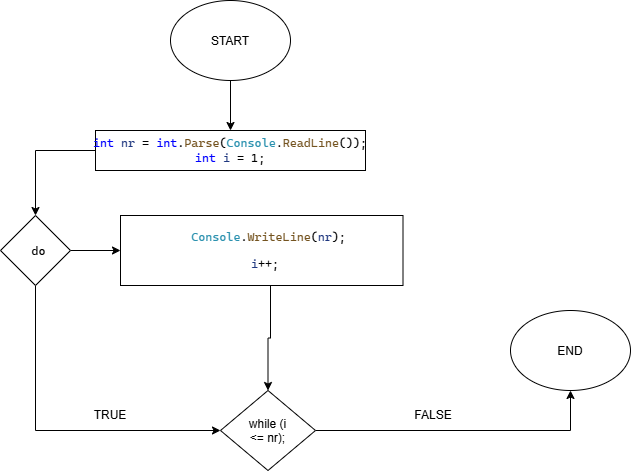

The diagram above was exported from draw.io. Its source (the exported page's mxGraphModel, read from the mxfile embedded in the PNG):
<mxGraphModel dx="930" dy="1336" grid="1" gridSize="10" guides="1" tooltips="1" connect="1" arrows="1" fold="1" page="1" pageScale="1" pageWidth="850" pageHeight="1100" math="0" shadow="0">
  <root>
    <mxCell id="0" />
    <mxCell id="1" parent="0" />
    <mxCell id="SFXzUe2E_wl2c1W_75E4-3" edge="1" parent="1" source="SFXzUe2E_wl2c1W_75E4-1" style="edgeStyle=orthogonalEdgeStyle;rounded=0;orthogonalLoop=1;jettySize=auto;html=1;defaultLabelBackgroundColor=page;" target="SFXzUe2E_wl2c1W_75E4-2" value="">
      <mxGeometry relative="1" as="geometry" />
    </mxCell>
    <mxCell id="SFXzUe2E_wl2c1W_75E4-1" parent="1" style="ellipse;whiteSpace=wrap;html=1;shapeInside=1;" value="START" vertex="1">
      <mxGeometry height="80" width="120" x="170" y="10" as="geometry" />
    </mxCell>
    <mxCell id="SFXzUe2E_wl2c1W_75E4-5" edge="1" parent="1" source="SFXzUe2E_wl2c1W_75E4-2" style="edgeStyle=orthogonalEdgeStyle;rounded=0;orthogonalLoop=1;jettySize=auto;html=1;entryX=0.5;entryY=0;entryDx=0;entryDy=0;defaultLabelBackgroundColor=page;" target="SFXzUe2E_wl2c1W_75E4-4">
      <mxGeometry relative="1" as="geometry" />
    </mxCell>
    <mxCell id="SFXzUe2E_wl2c1W_75E4-2" parent="1" style="rounded=0;whiteSpace=wrap;html=1;" value="&lt;pre style=&quot;font-family: &amp;quot;Cascadia Mono&amp;quot;; font-size: 9pt;&quot;&gt;&lt;span style=&quot;color:#0000ff&quot;&gt;int&lt;/span&gt; &lt;span style=&quot;color:#1f377f&quot;&gt;nr&lt;/span&gt; = &lt;span style=&quot;color:#0000ff&quot;&gt;int&lt;/span&gt;.&lt;span style=&quot;color:#74531f&quot;&gt;Parse&lt;/span&gt;(&lt;span style=&quot;color:#2b91af&quot;&gt;Console&lt;/span&gt;.&lt;span style=&quot;color:#74531f&quot;&gt;ReadLine&lt;/span&gt;());&lt;br/&gt;&lt;span style=&quot;color:#0000ff&quot;&gt;int&lt;/span&gt; &lt;span style=&quot;color:#1f377f&quot;&gt;i&lt;/span&gt; = 1;&lt;/pre&gt;" vertex="1">
      <mxGeometry height="40" width="270" x="95" y="140" as="geometry" />
    </mxCell>
    <mxCell id="SFXzUe2E_wl2c1W_75E4-7" edge="1" parent="1" source="SFXzUe2E_wl2c1W_75E4-4" style="edgeStyle=orthogonalEdgeStyle;rounded=0;orthogonalLoop=1;jettySize=auto;html=1;defaultLabelBackgroundColor=page;" target="SFXzUe2E_wl2c1W_75E4-6" value="">
      <mxGeometry relative="1" as="geometry" />
    </mxCell>
    <mxCell id="SFXzUe2E_wl2c1W_75E4-25" edge="1" parent="1" source="SFXzUe2E_wl2c1W_75E4-4" style="edgeStyle=orthogonalEdgeStyle;rounded=0;orthogonalLoop=1;jettySize=auto;html=1;entryX=0;entryY=0.5;entryDx=0;entryDy=0;defaultLabelBackgroundColor=page;" target="SFXzUe2E_wl2c1W_75E4-8">
      <mxGeometry relative="1" as="geometry">
        <Array as="points">
          <mxPoint x="35" y="440" />
        </Array>
      </mxGeometry>
    </mxCell>
    <mxCell id="SFXzUe2E_wl2c1W_75E4-4" parent="1" style="rhombus;whiteSpace=wrap;html=1;shapeInside=1;" value="&lt;pre style=&quot;font-family: &amp;quot;Cascadia Mono&amp;quot;; font-size: 9pt;&quot;&gt; do&lt;/pre&gt;" vertex="1">
      <mxGeometry height="70" width="70" y="225" as="geometry" />
    </mxCell>
    <mxCell id="SFXzUe2E_wl2c1W_75E4-26" edge="1" parent="1" source="SFXzUe2E_wl2c1W_75E4-6" style="edgeStyle=orthogonalEdgeStyle;rounded=0;orthogonalLoop=1;jettySize=auto;html=1;entryX=0.5;entryY=0;entryDx=0;entryDy=0;defaultLabelBackgroundColor=page;" target="SFXzUe2E_wl2c1W_75E4-8">
      <mxGeometry relative="1" as="geometry">
        <Array as="points">
          <mxPoint x="270" y="347.5" />
          <mxPoint x="267.5" y="347.5" />
        </Array>
      </mxGeometry>
    </mxCell>
    <mxCell id="SFXzUe2E_wl2c1W_75E4-6" parent="1" style="rounded=0;whiteSpace=wrap;html=1;" value="&lt;pre style=&quot;font-family: &amp;quot;Cascadia Mono&amp;quot;; font-size: 9pt;&quot;&gt;  &lt;span style=&quot;color: rgb(43, 145, 175);&quot;&gt;Console&lt;/span&gt;.&lt;span style=&quot;color: rgb(116, 83, 31);&quot;&gt;WriteLine&lt;/span&gt;(&lt;span style=&quot;color: rgb(31, 55, 127);&quot;&gt;nr&lt;/span&gt;);&lt;br&gt;&lt;pre style=&quot;font-size: 9pt; font-family: &amp;quot;Cascadia Mono&amp;quot;;&quot;&gt; &lt;span style=&quot;color: rgb(31, 55, 127);&quot;&gt;i&lt;/span&gt;++;&lt;/pre&gt;&lt;/pre&gt;" vertex="1">
      <mxGeometry height="70" width="282.5" x="120" y="225" as="geometry" />
    </mxCell>
    <mxCell id="SFXzUe2E_wl2c1W_75E4-27" edge="1" parent="1" source="SFXzUe2E_wl2c1W_75E4-8" style="edgeStyle=orthogonalEdgeStyle;rounded=0;orthogonalLoop=1;jettySize=auto;html=1;entryX=0.5;entryY=1;entryDx=0;entryDy=0;defaultLabelBackgroundColor=page;" target="SFXzUe2E_wl2c1W_75E4-11">
      <mxGeometry relative="1" as="geometry" />
    </mxCell>
    <mxCell id="SFXzUe2E_wl2c1W_75E4-8" parent="1" style="rhombus;whiteSpace=wrap;html=1;shapeInside=1;" value="while (i &amp;lt;= nr);&lt;br&gt;&lt;div&gt;&lt;br/&gt;&lt;/div&gt;" vertex="1">
      <mxGeometry height="80" width="95" x="220" y="400" as="geometry" />
    </mxCell>
    <mxCell id="SFXzUe2E_wl2c1W_75E4-11" parent="1" style="ellipse;whiteSpace=wrap;html=1;shapeInside=1;" value="&lt;div&gt;END&lt;/div&gt;" vertex="1">
      <mxGeometry height="80" width="120" x="510" y="320" as="geometry" />
    </mxCell>
    <mxCell id="SFXzUe2E_wl2c1W_75E4-28" parent="1" style="text;html=1;whiteSpace=wrap;strokeColor=none;fillColor=none;align=center;verticalAlign=middle;rounded=0;" value="TRUE" vertex="1">
      <mxGeometry height="30" width="60" x="80" y="410" as="geometry" />
    </mxCell>
    <mxCell id="SFXzUe2E_wl2c1W_75E4-29" parent="1" style="text;html=1;whiteSpace=wrap;strokeColor=none;fillColor=none;align=center;verticalAlign=middle;rounded=0;" value="FALSE" vertex="1">
      <mxGeometry height="30" width="60" x="402.5" y="410" as="geometry" />
    </mxCell>
  </root>
</mxGraphModel>